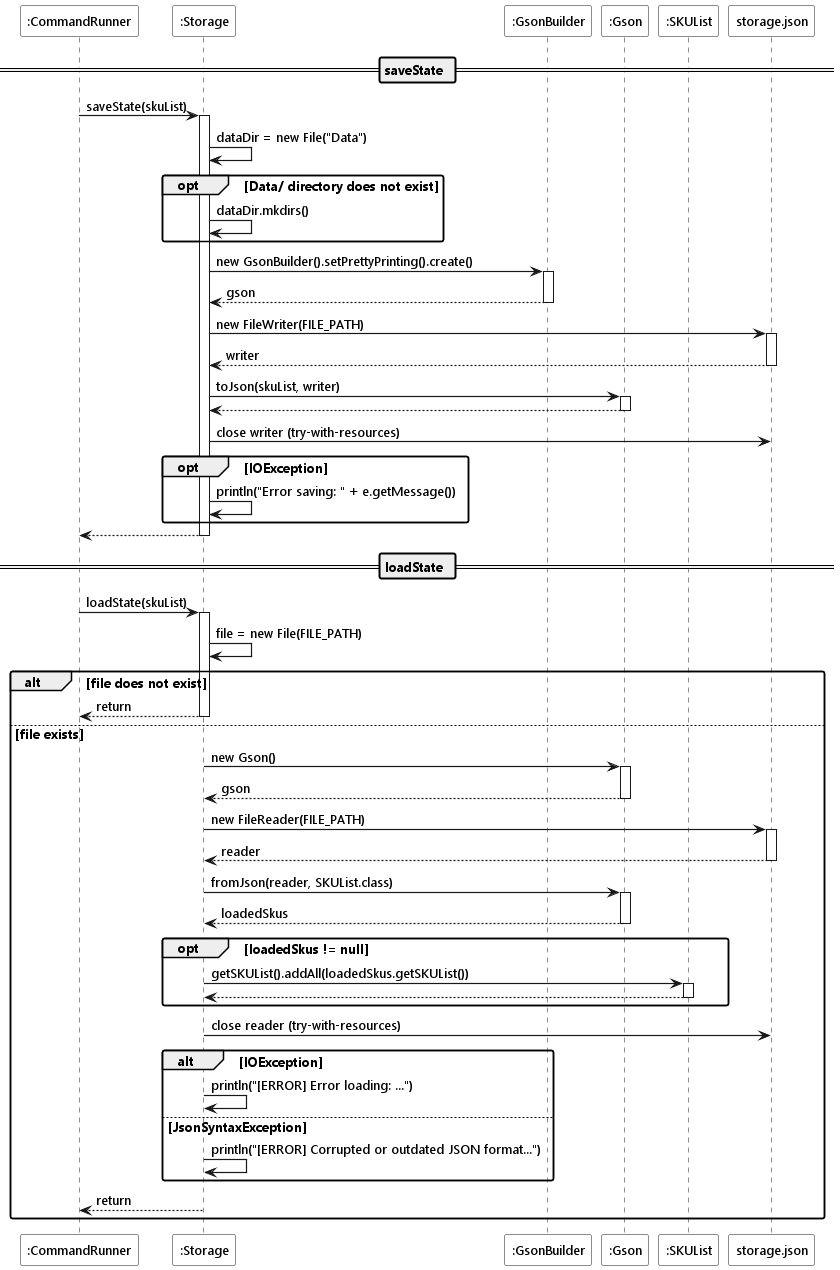

The diagram above was rendered by PlantUML. Its source (embedded in the PNG):
@startuml
!include ../style.puml

Participant ":CommandRunner" as runner LOGIC_COLOR
Participant ":Storage" as storage STORAGE_COLOR
Participant ":GsonBuilder" as gsonBuilder LOGIC_COLOR_T1
Participant ":Gson" as gson LOGIC_COLOR_T1
Participant ":SKUList" as skuList MODEL_COLOR
Participant "storage.json" as file UI_COLOR

== saveState ==

runner -> storage ++ : saveState(skuList)

storage -> storage : dataDir = new File("Data")

opt Data/ directory does not exist
    storage -> storage : dataDir.mkdirs()
end

storage -> gsonBuilder ++ : new GsonBuilder().setPrettyPrinting().create()
return gson

storage -> file ++ : new FileWriter(FILE_PATH)
return writer

storage -> gson ++ : toJson(skuList, writer)
return

storage -> file : close writer (try-with-resources)

opt IOException
    storage -> storage : println("Error saving: " + e.getMessage())
end

return

== loadState ==

runner -> storage ++ : loadState(skuList)

storage -> storage : file = new File(FILE_PATH)

alt file does not exist
    storage --> runner : return
    deactivate storage
else file exists

    storage -> gson ++ : new Gson()
    return gson

    storage -> file ++ : new FileReader(FILE_PATH)
    return reader

    storage -> gson ++ : fromJson(reader, SKUList.class)
    return loadedSkus

    opt loadedSkus != null
        storage -> skuList ++ : getSKUList().addAll(loadedSkus.getSKUList())
        return
    end

    storage -> file : close reader (try-with-resources)

    alt IOException
        storage -> storage : println("[ERROR] Error loading: ...")
    else JsonSyntaxException
        storage -> storage : println("[ERROR] Corrupted or outdated JSON format...")
    end

    storage --> runner : return
    deactivate storage

end
@enduml